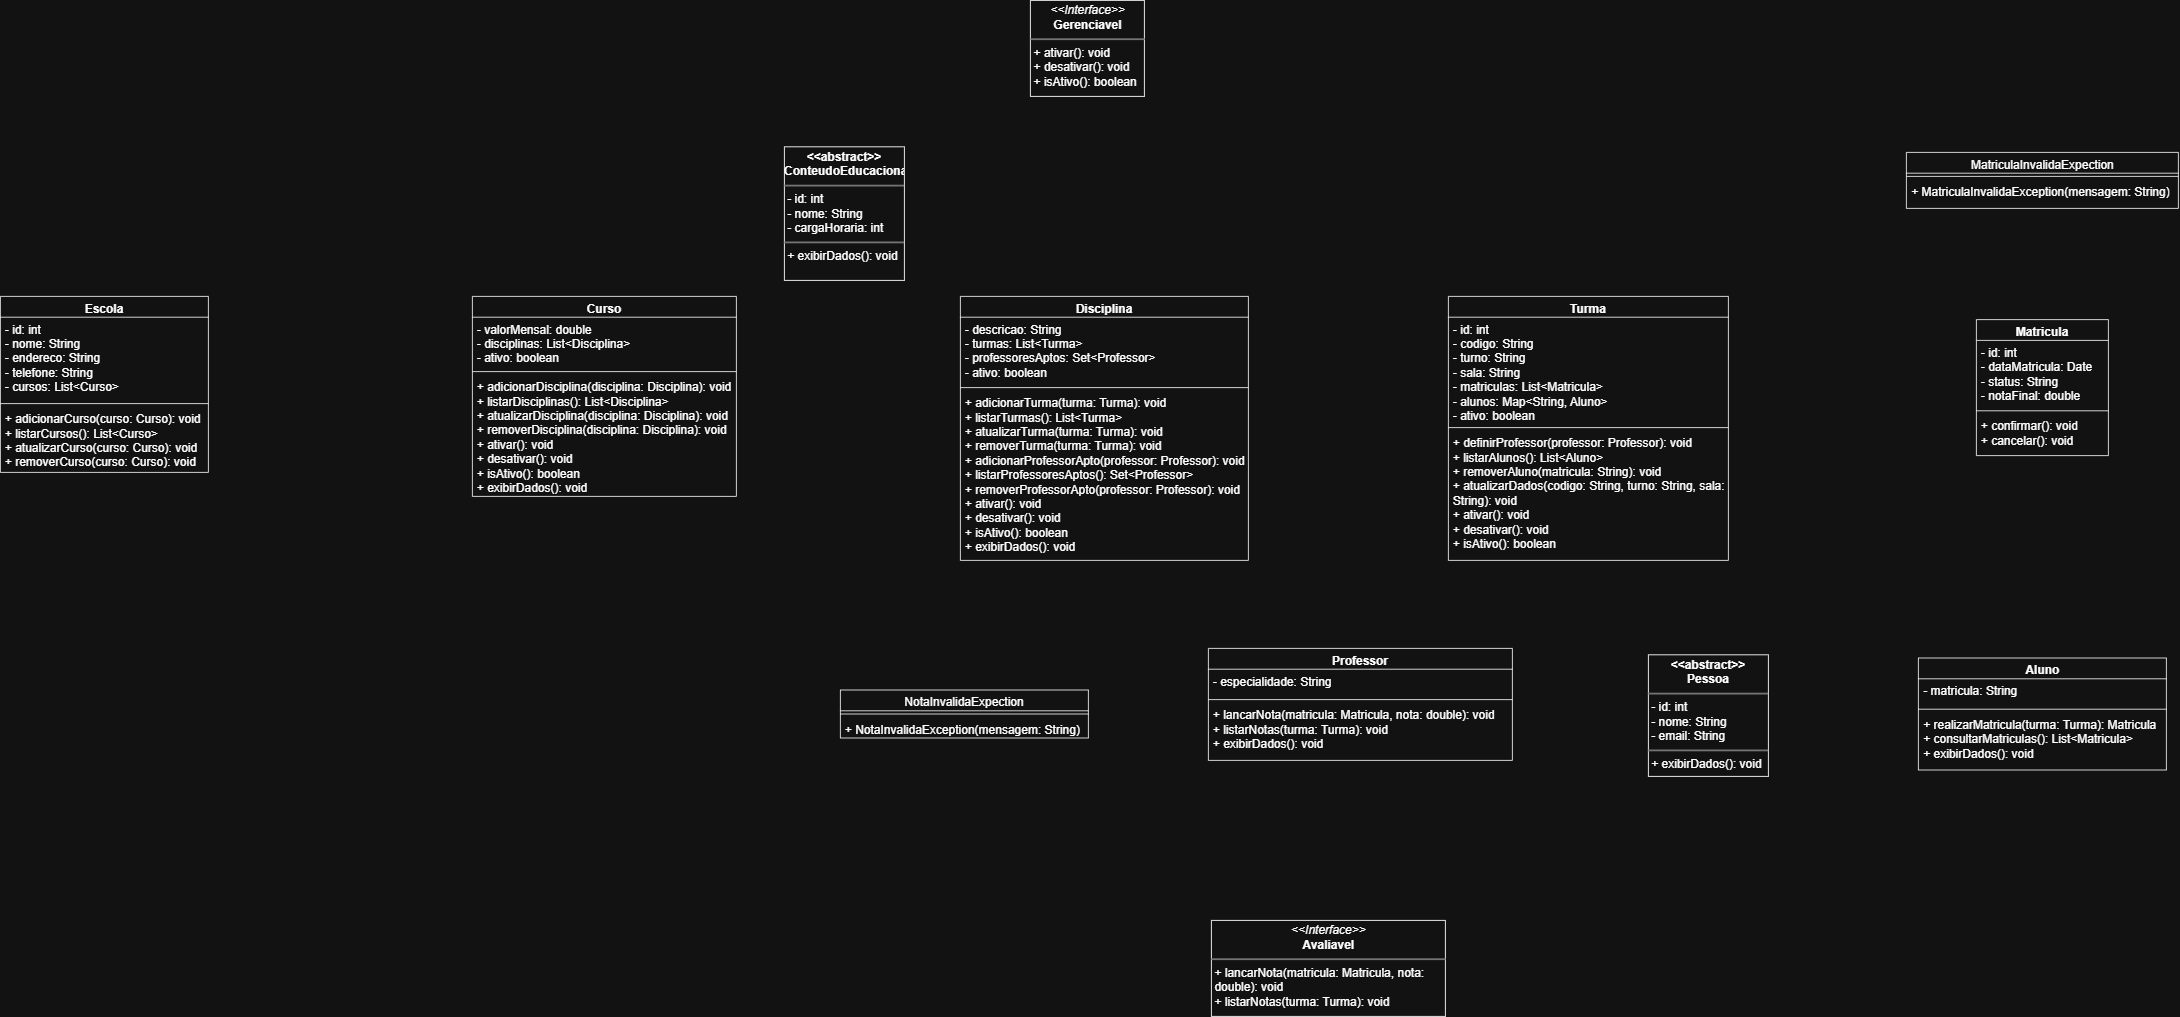

The diagram above was exported from draw.io. Its source (the exported page's mxGraphModel, read from the mxfile embedded in the PNG):
<mxGraphModel dx="3205" dy="2447" grid="1" gridSize="10" guides="1" tooltips="1" connect="1" arrows="1" fold="1" page="1" pageScale="1" pageWidth="850" pageHeight="1100" math="0" shadow="0">
  <root>
    <mxCell id="0" />
    <mxCell id="1" parent="0" />
    <mxCell id="2DAoVDvmuBaIU6UyrXrq-1" parent="1" style="swimlane;fontStyle=1;align=center;verticalAlign=top;childLayout=stackLayout;horizontal=1;startSize=26;horizontalStack=0;resizeParent=1;resizeParentMax=0;resizeLast=0;collapsible=1;marginBottom=0;whiteSpace=wrap;html=1;fontSize=15;" value="Escola" vertex="1">
      <mxGeometry height="220" width="260" x="-500" y="70" as="geometry" />
    </mxCell>
    <mxCell id="2DAoVDvmuBaIU6UyrXrq-2" parent="2DAoVDvmuBaIU6UyrXrq-1" style="text;strokeColor=none;fillColor=none;align=left;verticalAlign=top;spacingLeft=4;spacingRight=4;overflow=hidden;rotatable=0;points=[[0,0.5],[1,0.5]];portConstraint=eastwest;whiteSpace=wrap;html=1;fontSize=15;" value="- id: int&lt;br&gt;- nome: String&lt;br&gt;- endereco: String&lt;br&gt;- telefone: String&lt;br&gt;- cursos: List&amp;lt;Curso&amp;gt;" vertex="1">
      <mxGeometry height="104" width="260" y="26" as="geometry" />
    </mxCell>
    <mxCell id="2DAoVDvmuBaIU6UyrXrq-3" parent="2DAoVDvmuBaIU6UyrXrq-1" style="line;strokeWidth=1;fillColor=none;align=left;verticalAlign=middle;spacingTop=-1;spacingLeft=3;spacingRight=3;rotatable=0;labelPosition=right;points=[];portConstraint=eastwest;strokeColor=inherit;fontSize=15;" value="" vertex="1">
      <mxGeometry height="8" width="260" y="130" as="geometry" />
    </mxCell>
    <mxCell id="2DAoVDvmuBaIU6UyrXrq-4" parent="2DAoVDvmuBaIU6UyrXrq-1" style="text;strokeColor=none;fillColor=none;align=left;verticalAlign=top;spacingLeft=4;spacingRight=4;overflow=hidden;rotatable=0;points=[[0,0.5],[1,0.5]];portConstraint=eastwest;whiteSpace=wrap;html=1;fontSize=15;" value="+ adicionarCurso(curso: Curso): void&lt;br&gt;+ listarCursos(): List&amp;lt;Curso&amp;gt;&lt;br&gt;+ atualizarCurso(curso: Curso): void&lt;br&gt;+ removerCurso(curso: Curso): void" vertex="1">
      <mxGeometry height="82" width="260" y="138" as="geometry" />
    </mxCell>
    <mxCell id="2DAoVDvmuBaIU6UyrXrq-5" parent="1" style="swimlane;fontStyle=1;align=center;verticalAlign=top;childLayout=stackLayout;horizontal=1;startSize=26;horizontalStack=0;resizeParent=1;resizeParentMax=0;resizeLast=0;collapsible=1;marginBottom=0;whiteSpace=wrap;html=1;fontSize=15;" value="Curso" vertex="1">
      <mxGeometry height="250" width="330" x="90" y="70" as="geometry" />
    </mxCell>
    <mxCell id="2DAoVDvmuBaIU6UyrXrq-6" parent="2DAoVDvmuBaIU6UyrXrq-5" style="text;strokeColor=none;fillColor=none;align=left;verticalAlign=top;spacingLeft=4;spacingRight=4;overflow=hidden;rotatable=0;points=[[0,0.5],[1,0.5]];portConstraint=eastwest;whiteSpace=wrap;html=1;fontSize=15;" value="- valorMensal: double&lt;br&gt;- disciplinas: List&amp;lt;Disciplina&amp;gt;&lt;br&gt;- ativo: boolean" vertex="1">
      <mxGeometry height="64" width="330" y="26" as="geometry" />
    </mxCell>
    <mxCell id="2DAoVDvmuBaIU6UyrXrq-7" parent="2DAoVDvmuBaIU6UyrXrq-5" style="line;strokeWidth=1;fillColor=none;align=left;verticalAlign=middle;spacingTop=-1;spacingLeft=3;spacingRight=3;rotatable=0;labelPosition=right;points=[];portConstraint=eastwest;strokeColor=inherit;fontSize=15;" value="" vertex="1">
      <mxGeometry height="8" width="330" y="90" as="geometry" />
    </mxCell>
    <mxCell id="2DAoVDvmuBaIU6UyrXrq-8" parent="2DAoVDvmuBaIU6UyrXrq-5" style="text;strokeColor=none;fillColor=none;align=left;verticalAlign=top;spacingLeft=4;spacingRight=4;overflow=hidden;rotatable=0;points=[[0,0.5],[1,0.5]];portConstraint=eastwest;whiteSpace=wrap;html=1;fontSize=15;" value="+ adicionarDisciplina(disciplina: Disciplina): void&lt;br&gt;+ listarDisciplinas(): List&amp;lt;Disciplina&amp;gt;&lt;br&gt;+ atualizarDisciplina(disciplina: Disciplina): void&lt;br&gt;+ removerDisciplina(disciplina: Disciplina): void&lt;br&gt;+ ativar(): void&lt;br&gt;+ desativar(): void&lt;br&gt;+ isAtivo(): boolean&lt;br&gt;+ exibirDados(): void" vertex="1">
      <mxGeometry height="152" width="330" y="98" as="geometry" />
    </mxCell>
    <mxCell id="2DAoVDvmuBaIU6UyrXrq-13" parent="1" style="swimlane;fontStyle=1;align=center;verticalAlign=top;childLayout=stackLayout;horizontal=1;startSize=26;horizontalStack=0;resizeParent=1;resizeParentMax=0;resizeLast=0;collapsible=1;marginBottom=0;whiteSpace=wrap;html=1;fontSize=15;" value="Disciplina" vertex="1">
      <mxGeometry height="330" width="360" x="700" y="70" as="geometry" />
    </mxCell>
    <mxCell id="2DAoVDvmuBaIU6UyrXrq-14" parent="2DAoVDvmuBaIU6UyrXrq-13" style="text;strokeColor=none;fillColor=none;align=left;verticalAlign=top;spacingLeft=4;spacingRight=4;overflow=hidden;rotatable=0;points=[[0,0.5],[1,0.5]];portConstraint=eastwest;whiteSpace=wrap;html=1;fontSize=15;" value="- descricao: String&lt;br&gt;- turmas: List&amp;lt;Turma&amp;gt;&lt;br&gt;- professoresAptos: Set&amp;lt;Professor&amp;gt;&lt;br&gt;- ativo: boolean" vertex="1">
      <mxGeometry height="84" width="360" y="26" as="geometry" />
    </mxCell>
    <mxCell id="2DAoVDvmuBaIU6UyrXrq-15" parent="2DAoVDvmuBaIU6UyrXrq-13" style="line;strokeWidth=1;fillColor=none;align=left;verticalAlign=middle;spacingTop=-1;spacingLeft=3;spacingRight=3;rotatable=0;labelPosition=right;points=[];portConstraint=eastwest;strokeColor=inherit;fontSize=15;" value="" vertex="1">
      <mxGeometry height="8" width="360" y="110" as="geometry" />
    </mxCell>
    <mxCell id="2DAoVDvmuBaIU6UyrXrq-16" parent="2DAoVDvmuBaIU6UyrXrq-13" style="text;strokeColor=none;fillColor=none;align=left;verticalAlign=top;spacingLeft=4;spacingRight=4;overflow=hidden;rotatable=0;points=[[0,0.5],[1,0.5]];portConstraint=eastwest;whiteSpace=wrap;html=1;fontSize=15;" value="+ adicionarTurma(turma: Turma): void&lt;br&gt;+ listarTurmas(): List&amp;lt;Turma&amp;gt;&lt;br&gt;+ atualizarTurma(turma: Turma): void&lt;br&gt;+ removerTurma(turma: Turma): void&lt;br&gt;+ adicionarProfessorApto(professor: Professor): void&lt;br&gt;+ listarProfessoresAptos(): Set&amp;lt;Professor&amp;gt;&lt;br&gt;+ removerProfessorApto(professor: Professor): void&lt;br&gt;+ ativar(): void&lt;br&gt;+ desativar(): void&lt;br&gt;+ isAtivo(): boolean&lt;br&gt;+ exibirDados(): void" vertex="1">
      <mxGeometry height="212" width="360" y="118" as="geometry" />
    </mxCell>
    <mxCell id="2DAoVDvmuBaIU6UyrXrq-17" parent="1" style="swimlane;fontStyle=1;align=center;verticalAlign=top;childLayout=stackLayout;horizontal=1;startSize=26;horizontalStack=0;resizeParent=1;resizeParentMax=0;resizeLast=0;collapsible=1;marginBottom=0;whiteSpace=wrap;html=1;fontSize=15;" value="Turma" vertex="1">
      <mxGeometry height="330" width="350" x="1310" y="70" as="geometry" />
    </mxCell>
    <mxCell id="2DAoVDvmuBaIU6UyrXrq-18" parent="2DAoVDvmuBaIU6UyrXrq-17" style="text;strokeColor=none;fillColor=none;align=left;verticalAlign=top;spacingLeft=4;spacingRight=4;overflow=hidden;rotatable=0;points=[[0,0.5],[1,0.5]];portConstraint=eastwest;whiteSpace=wrap;html=1;fontSize=15;" value="- id: int&lt;br&gt;- codigo: String&lt;br&gt;- turno: String&lt;br&gt;- sala: String&lt;br&gt;- matriculas: List&amp;lt;Matricula&amp;gt;&lt;br&gt;- alunos: Map&amp;lt;String, Aluno&amp;gt;&lt;br&gt;- ativo: boolean" vertex="1">
      <mxGeometry height="134" width="350" y="26" as="geometry" />
    </mxCell>
    <mxCell id="2DAoVDvmuBaIU6UyrXrq-19" parent="2DAoVDvmuBaIU6UyrXrq-17" style="line;strokeWidth=1;fillColor=none;align=left;verticalAlign=middle;spacingTop=-1;spacingLeft=3;spacingRight=3;rotatable=0;labelPosition=right;points=[];portConstraint=eastwest;strokeColor=inherit;fontSize=15;" value="" vertex="1">
      <mxGeometry height="8" width="350" y="160" as="geometry" />
    </mxCell>
    <mxCell id="2DAoVDvmuBaIU6UyrXrq-20" parent="2DAoVDvmuBaIU6UyrXrq-17" style="text;strokeColor=none;fillColor=none;align=left;verticalAlign=top;spacingLeft=4;spacingRight=4;overflow=hidden;rotatable=0;points=[[0,0.5],[1,0.5]];portConstraint=eastwest;whiteSpace=wrap;html=1;fontSize=15;" value="+ definirProfessor(professor: Professor): void&lt;br&gt;+ listarAlunos(): List&amp;lt;Aluno&amp;gt;&lt;br&gt;+ removerAluno(matricula: String): void&lt;br&gt;+ atualizarDados(codigo: String, turno: String, sala: String): void&lt;br&gt;+ ativar(): void&lt;br&gt;+ desativar(): void&lt;br&gt;+ isAtivo(): boolean" vertex="1">
      <mxGeometry height="162" width="350" y="168" as="geometry" />
    </mxCell>
    <mxCell id="2DAoVDvmuBaIU6UyrXrq-22" parent="1" style="verticalAlign=top;align=left;overflow=fill;html=1;whiteSpace=wrap;fontSize=15;" value="&lt;p style=&quot;margin:0px;margin-top:4px;text-align:center;&quot;&gt;&lt;i&gt;&amp;lt;&amp;lt;Interface&amp;gt;&amp;gt;&lt;/i&gt;&lt;br&gt;&lt;b&gt;Gerenciavel&lt;/b&gt;&lt;/p&gt;&lt;hr style=&quot;border-style:solid;&quot;&gt;&lt;p style=&quot;margin:0px;margin-left:4px;&quot;&gt;+ ativar(): void&lt;br&gt;+ desativar(): void&lt;br&gt;+ isAtivo(): boolean&lt;/p&gt;" vertex="1">
      <mxGeometry height="120" width="142.5" x="787.5" y="-300" as="geometry" />
    </mxCell>
    <mxCell id="2DAoVDvmuBaIU6UyrXrq-23" parent="1" style="swimlane;fontStyle=1;align=center;verticalAlign=top;childLayout=stackLayout;horizontal=1;startSize=26;horizontalStack=0;resizeParent=1;resizeParentMax=0;resizeLast=0;collapsible=1;marginBottom=0;whiteSpace=wrap;html=1;fontSize=15;" value="Matricula" vertex="1">
      <mxGeometry height="170" width="165" x="1970" y="99" as="geometry" />
    </mxCell>
    <mxCell id="2DAoVDvmuBaIU6UyrXrq-24" parent="2DAoVDvmuBaIU6UyrXrq-23" style="text;strokeColor=none;fillColor=none;align=left;verticalAlign=top;spacingLeft=4;spacingRight=4;overflow=hidden;rotatable=0;points=[[0,0.5],[1,0.5]];portConstraint=eastwest;whiteSpace=wrap;html=1;fontSize=15;" value="- id: int&lt;br&gt;- dataMatricula: Date&lt;br&gt;- status: String&lt;br&gt;- notaFinal: double" vertex="1">
      <mxGeometry height="84" width="165" y="26" as="geometry" />
    </mxCell>
    <mxCell id="2DAoVDvmuBaIU6UyrXrq-25" parent="2DAoVDvmuBaIU6UyrXrq-23" style="line;strokeWidth=1;fillColor=none;align=left;verticalAlign=middle;spacingTop=-1;spacingLeft=3;spacingRight=3;rotatable=0;labelPosition=right;points=[];portConstraint=eastwest;strokeColor=inherit;fontSize=15;" value="" vertex="1">
      <mxGeometry height="8" width="165" y="110" as="geometry" />
    </mxCell>
    <mxCell id="2DAoVDvmuBaIU6UyrXrq-26" parent="2DAoVDvmuBaIU6UyrXrq-23" style="text;strokeColor=none;fillColor=none;align=left;verticalAlign=top;spacingLeft=4;spacingRight=4;overflow=hidden;rotatable=0;points=[[0,0.5],[1,0.5]];portConstraint=eastwest;whiteSpace=wrap;html=1;fontSize=15;" value="+ confirmar(): void&lt;br&gt;+ cancelar(): void" vertex="1">
      <mxGeometry height="52" width="165" y="118" as="geometry" />
    </mxCell>
    <mxCell id="2DAoVDvmuBaIU6UyrXrq-31" parent="1" style="swimlane;fontStyle=1;align=center;verticalAlign=top;childLayout=stackLayout;horizontal=1;startSize=26;horizontalStack=0;resizeParent=1;resizeParentMax=0;resizeLast=0;collapsible=1;marginBottom=0;whiteSpace=wrap;html=1;fontSize=15;" value="Aluno" vertex="1">
      <mxGeometry height="140" width="310" x="1897.5" y="522" as="geometry" />
    </mxCell>
    <mxCell id="2DAoVDvmuBaIU6UyrXrq-32" parent="2DAoVDvmuBaIU6UyrXrq-31" style="text;strokeColor=none;fillColor=none;align=left;verticalAlign=top;spacingLeft=4;spacingRight=4;overflow=hidden;rotatable=0;points=[[0,0.5],[1,0.5]];portConstraint=eastwest;whiteSpace=wrap;html=1;fontSize=15;" value="- matricula: String" vertex="1">
      <mxGeometry height="34" width="310" y="26" as="geometry" />
    </mxCell>
    <mxCell id="2DAoVDvmuBaIU6UyrXrq-33" parent="2DAoVDvmuBaIU6UyrXrq-31" style="line;strokeWidth=1;fillColor=none;align=left;verticalAlign=middle;spacingTop=-1;spacingLeft=3;spacingRight=3;rotatable=0;labelPosition=right;points=[];portConstraint=eastwest;strokeColor=inherit;fontSize=15;" value="" vertex="1">
      <mxGeometry height="8" width="310" y="60" as="geometry" />
    </mxCell>
    <mxCell id="2DAoVDvmuBaIU6UyrXrq-34" parent="2DAoVDvmuBaIU6UyrXrq-31" style="text;strokeColor=none;fillColor=none;align=left;verticalAlign=top;spacingLeft=4;spacingRight=4;overflow=hidden;rotatable=0;points=[[0,0.5],[1,0.5]];portConstraint=eastwest;whiteSpace=wrap;html=1;fontSize=15;" value="+ realizarMatricula(turma: Turma): Matricula&lt;br&gt;+ consultarMatriculas(): List&amp;lt;Matricula&amp;gt;&lt;br&gt;+ exibirDados(): void" vertex="1">
      <mxGeometry height="72" width="310" y="68" as="geometry" />
    </mxCell>
    <mxCell id="2DAoVDvmuBaIU6UyrXrq-35" parent="1" style="swimlane;fontStyle=1;align=center;verticalAlign=top;childLayout=stackLayout;horizontal=1;startSize=26;horizontalStack=0;resizeParent=1;resizeParentMax=0;resizeLast=0;collapsible=1;marginBottom=0;whiteSpace=wrap;html=1;fontSize=15;" value="Professor" vertex="1">
      <mxGeometry height="140" width="380" x="1010" y="510" as="geometry" />
    </mxCell>
    <mxCell id="2DAoVDvmuBaIU6UyrXrq-36" parent="2DAoVDvmuBaIU6UyrXrq-35" style="text;strokeColor=none;fillColor=none;align=left;verticalAlign=top;spacingLeft=4;spacingRight=4;overflow=hidden;rotatable=0;points=[[0,0.5],[1,0.5]];portConstraint=eastwest;whiteSpace=wrap;html=1;fontSize=15;" value="- especialidade: String" vertex="1">
      <mxGeometry height="34" width="380" y="26" as="geometry" />
    </mxCell>
    <mxCell id="2DAoVDvmuBaIU6UyrXrq-37" parent="2DAoVDvmuBaIU6UyrXrq-35" style="line;strokeWidth=1;fillColor=none;align=left;verticalAlign=middle;spacingTop=-1;spacingLeft=3;spacingRight=3;rotatable=0;labelPosition=right;points=[];portConstraint=eastwest;strokeColor=inherit;fontSize=15;" value="" vertex="1">
      <mxGeometry height="8" width="380" y="60" as="geometry" />
    </mxCell>
    <mxCell id="2DAoVDvmuBaIU6UyrXrq-38" parent="2DAoVDvmuBaIU6UyrXrq-35" style="text;strokeColor=none;fillColor=none;align=left;verticalAlign=top;spacingLeft=4;spacingRight=4;overflow=hidden;rotatable=0;points=[[0,0.5],[1,0.5]];portConstraint=eastwest;whiteSpace=wrap;html=1;fontSize=15;" value="+ lancarNota(matricula: Matricula, nota: double): void&lt;br&gt;+ listarNotas(turma: Turma): void&lt;br&gt;+ exibirDados(): void" vertex="1">
      <mxGeometry height="72" width="380" y="68" as="geometry" />
    </mxCell>
    <mxCell id="2DAoVDvmuBaIU6UyrXrq-43" parent="1" style="swimlane;fontStyle=1;align=center;verticalAlign=top;childLayout=stackLayout;horizontal=1;startSize=26;horizontalStack=0;resizeParent=1;resizeParentMax=0;resizeLast=0;collapsible=1;marginBottom=0;whiteSpace=wrap;html=1;fontSize=15;" value="&lt;span style=&quot;font-weight: 400;&quot;&gt;MatriculaInvalidaExpection&lt;/span&gt;" vertex="1">
      <mxGeometry height="70" width="340" x="1882.5" y="-110" as="geometry" />
    </mxCell>
    <mxCell id="2DAoVDvmuBaIU6UyrXrq-45" parent="2DAoVDvmuBaIU6UyrXrq-43" style="line;strokeWidth=1;fillColor=none;align=left;verticalAlign=middle;spacingTop=-1;spacingLeft=3;spacingRight=3;rotatable=0;labelPosition=right;points=[];portConstraint=eastwest;strokeColor=inherit;fontSize=15;" value="" vertex="1">
      <mxGeometry height="8" width="340" y="26" as="geometry" />
    </mxCell>
    <mxCell id="2DAoVDvmuBaIU6UyrXrq-46" parent="2DAoVDvmuBaIU6UyrXrq-43" style="text;strokeColor=none;fillColor=none;align=left;verticalAlign=top;spacingLeft=4;spacingRight=4;overflow=hidden;rotatable=0;points=[[0,0.5],[1,0.5]];portConstraint=eastwest;whiteSpace=wrap;html=1;fontSize=15;" value="+ MatriculaInvalidaException(mensagem: String)" vertex="1">
      <mxGeometry height="36" width="340" y="34" as="geometry" />
    </mxCell>
    <mxCell id="2DAoVDvmuBaIU6UyrXrq-47" parent="1" style="swimlane;fontStyle=1;align=center;verticalAlign=top;childLayout=stackLayout;horizontal=1;startSize=26;horizontalStack=0;resizeParent=1;resizeParentMax=0;resizeLast=0;collapsible=1;marginBottom=0;whiteSpace=wrap;html=1;fontSize=15;" value="&lt;span style=&quot;font-weight: 400;&quot;&gt;NotaInvalidaExpection&lt;/span&gt;" vertex="1">
      <mxGeometry height="60" width="310" x="550" y="562" as="geometry" />
    </mxCell>
    <mxCell id="2DAoVDvmuBaIU6UyrXrq-49" parent="2DAoVDvmuBaIU6UyrXrq-47" style="line;strokeWidth=1;fillColor=none;align=left;verticalAlign=middle;spacingTop=-1;spacingLeft=3;spacingRight=3;rotatable=0;labelPosition=right;points=[];portConstraint=eastwest;strokeColor=inherit;fontSize=15;" value="" vertex="1">
      <mxGeometry height="8" width="310" y="26" as="geometry" />
    </mxCell>
    <mxCell id="2DAoVDvmuBaIU6UyrXrq-50" parent="2DAoVDvmuBaIU6UyrXrq-47" style="text;strokeColor=none;fillColor=none;align=left;verticalAlign=top;spacingLeft=4;spacingRight=4;overflow=hidden;rotatable=0;points=[[0,0.5],[1,0.5]];portConstraint=eastwest;whiteSpace=wrap;html=1;fontSize=15;" value="+ NotaInvalidaException(mensagem: String)" vertex="1">
      <mxGeometry height="26" width="310" y="34" as="geometry" />
    </mxCell>
    <mxCell id="2DAoVDvmuBaIU6UyrXrq-55" parent="1" style="verticalAlign=top;align=left;overflow=fill;html=1;whiteSpace=wrap;fontSize=15;" value="&lt;p style=&quot;margin:0px;margin-top:4px;text-align:center;&quot;&gt;&lt;i&gt;&amp;lt;&amp;lt;Interface&amp;gt;&amp;gt;&lt;/i&gt;&lt;br&gt;&lt;b&gt;Avaliavel&lt;/b&gt;&lt;/p&gt;&lt;hr style=&quot;border-style:solid;&quot;&gt;&lt;p style=&quot;margin:0px;margin-left:4px;&quot;&gt;+ lancarNota(matricula: Matricula, nota: double): void&lt;br&gt;+ listarNotas(turma: Turma): void&lt;/p&gt;" vertex="1">
      <mxGeometry height="120" width="292.5" x="1013.75" y="850" as="geometry" />
    </mxCell>
    <mxCell id="2DAoVDvmuBaIU6UyrXrq-154" parent="1" style="verticalAlign=top;align=left;overflow=fill;html=1;whiteSpace=wrap;fontSize=15;" value="&lt;p style=&quot;margin:0px;margin-top:4px;text-align:center;&quot;&gt;&lt;span style=&quot;font-weight: 700;&quot;&gt;&amp;lt;&amp;lt;abstract&amp;gt;&amp;gt;&lt;/span&gt;&lt;span style=&quot;color: light-dark(rgb(0, 0, 0), rgb(255, 255, 255)); font-weight: 700; background-color: transparent;&quot;&gt;&lt;br&gt;ConteudoEducacional&lt;/span&gt;&lt;/p&gt;&lt;hr style=&quot;border-style:solid;&quot;&gt;&lt;p style=&quot;margin:0px;margin-left:4px;&quot;&gt;- id: int&lt;br&gt;- nome: String&lt;br&gt;- cargaHoraria: int&lt;/p&gt;&lt;hr style=&quot;border-style:solid;&quot;&gt;&lt;p style=&quot;margin:0px;margin-left:4px;&quot;&gt;+ exibirDados(): void&lt;/p&gt;" vertex="1">
      <mxGeometry height="167" width="150" x="480" y="-117" as="geometry" />
    </mxCell>
    <mxCell id="2DAoVDvmuBaIU6UyrXrq-159" parent="1" style="verticalAlign=top;align=left;overflow=fill;html=1;whiteSpace=wrap;fontSize=15;" value="&lt;p style=&quot;margin:0px;margin-top:4px;text-align:center;&quot;&gt;&lt;span style=&quot;font-weight: 700;&quot;&gt;&amp;lt;&amp;lt;abstract&amp;gt;&amp;gt;&lt;/span&gt;&lt;span style=&quot;color: light-dark(rgb(0, 0, 0), rgb(255, 255, 255)); font-weight: 700; background-color: transparent;&quot;&gt;&lt;br&gt;&lt;/span&gt;&lt;span style=&quot;font-weight: 700;&quot;&gt;Pessoa&lt;/span&gt;&lt;span style=&quot;color: light-dark(rgb(0, 0, 0), rgb(255, 255, 255)); font-weight: 700; background-color: transparent;&quot;&gt;&lt;/span&gt;&lt;/p&gt;&lt;hr style=&quot;border-style:solid;&quot;&gt;&lt;p style=&quot;margin:0px;margin-left:4px;&quot;&gt;- id: int&lt;br&gt;- nome: String&lt;br&gt;- email: String&lt;/p&gt;&lt;hr style=&quot;border-style:solid;&quot;&gt;&lt;p style=&quot;margin:0px;margin-left:4px;&quot;&gt;+ exibirDados(): void&lt;/p&gt;" vertex="1">
      <mxGeometry height="152" width="150" x="1560" y="518" as="geometry" />
    </mxCell>
  </root>
</mxGraphModel>